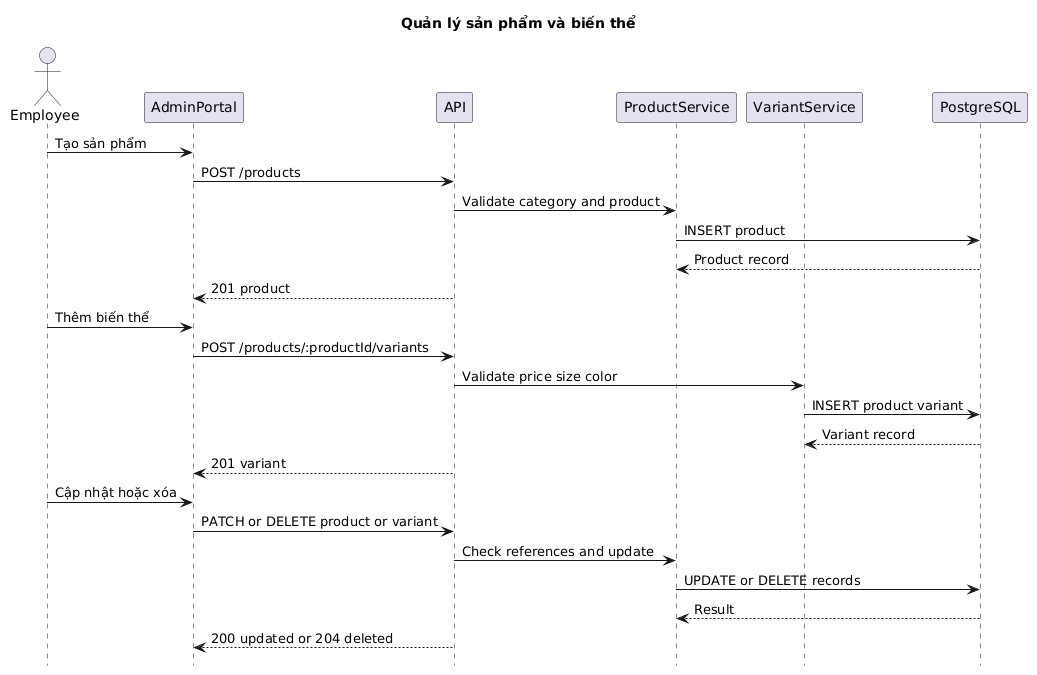

The diagram above was rendered by PlantUML. Its source (embedded in the PNG):
@startuml
hide footbox
title Quản lý sản phẩm và biến thể
actor Employee
participant AdminPortal
participant API
participant ProductService
participant VariantService
participant PostgreSQL

Employee->AdminPortal: Tạo sản phẩm
AdminPortal->API: POST /products
API->ProductService: Validate category and product
ProductService->PostgreSQL: INSERT product
PostgreSQL-->ProductService: Product record
API-->AdminPortal: 201 product
Employee->AdminPortal: Thêm biến thể
AdminPortal->API: POST /products/:productId/variants
API->VariantService: Validate price size color
VariantService->PostgreSQL: INSERT product variant
PostgreSQL-->VariantService: Variant record
API-->AdminPortal: 201 variant
Employee->AdminPortal: Cập nhật hoặc xóa
AdminPortal->API: PATCH or DELETE product or variant
API->ProductService: Check references and update
ProductService->PostgreSQL: UPDATE or DELETE records
PostgreSQL-->ProductService: Result
API-->AdminPortal: 200 updated or 204 deleted
@enduml